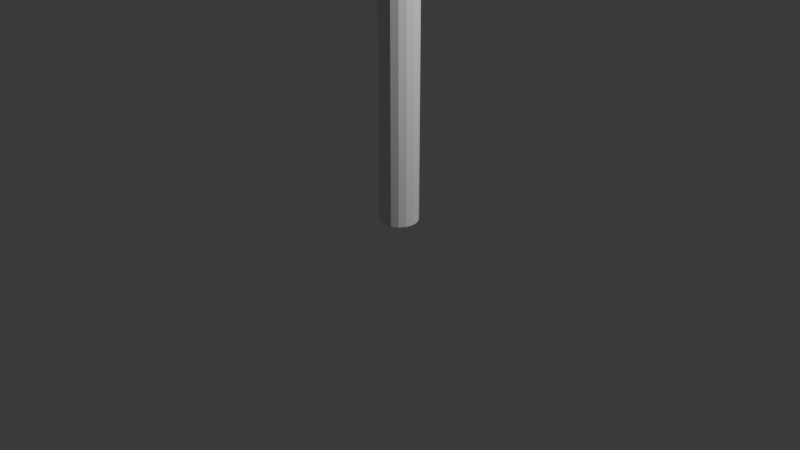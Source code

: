 # Source: guide.blend  (saved by Blender 4.5.87; exported with 4.5.12 LTS)
import bpy
from mathutils import Matrix  # noqa: F401  (used for matrix-valued properties, if any)

bpy.ops.wm.read_factory_settings(use_empty=True)
scene = bpy.context.scene
scene.name = 'Scene'

# ---- collections
col_collection = bpy.data.collections.new('Collection'); scene.collection.children.link(col_collection)

# ---- world
world_world = bpy.data.worlds.new('World'); scene.world = world_world
world_world.use_nodes = True; world_world.node_tree.nodes.clear()
_N = world_world.node_tree.nodes; _L = world_world.node_tree.links
n0 = _N.new('ShaderNodeOutputWorld'); n0.name = 'World Output'; n0.location = (200, 100)
n1 = _N.new('ShaderNodeBackground'); n1.name = 'Background'; n1.location = (-200, 100)
n1.inputs[0].default_value = (0.05088, 0.05088, 0.05088, 1.0)
_L.new(n1.outputs[0], n0.inputs[0])
n0.is_active_output = True
world_world.color = (0.05088, 0.05088, 0.05088)
world_world.sun_shadow_jitter_overblur = 0.0

# ---- cameras
cam_camera = bpy.data.cameras.new('Camera')
cam_camera.clip_end = 100.0
cam_camera.ortho_scale = 7.314

# ---- lights
light_light = bpy.data.lights.new('Light', 'POINT')
light_light.energy = 1000.0
light_light.shadow_soft_size = 0.1

# ---- meshes
me_cylinder_001 = bpy.data.meshes.new('Cylinder.001')
me_cylinder_001.from_pydata([(4.47e-09, 0.2, 0.0), (4.47e-09, 0.2, 7.0), (0.07654, 0.1848, 0.0), (0.07654, 0.1848, 7.0), (0.1414, 0.1414, 0.0), (0.1414, 0.1414, 7.0), (0.1848, 0.07654, 0.0), (0.1848, 0.07654, 7.0), (0.2, 5.96e-09, 0.0), (0.2, 5.96e-09, 7.0), (0.1848, -0.07654, 0.0), (0.1848, -0.07654, 7.0), (0.1414, -0.1414, 0.0), (0.1414, -0.1414, 7.0), (0.07654, -0.1848, 0.0), (0.07654, -0.1848, 7.0), (4.47e-09, -0.2, 0.0), (4.47e-09, -0.2, 7.0), (-0.07654, -0.1848, 0.0), (-0.07654, -0.1848, 7.0), (-0.1414, -0.1414, 0.0), (-0.1414, -0.1414, 7.0), (-0.1848, -0.07654, 0.0), (-0.1848, -0.07654, 7.0), (-0.2, 5.96e-09, 0.0), (-0.2, 5.96e-09, 7.0), (-0.1848, 0.07654, 0.0), (-0.1848, 0.07654, 7.0), (-0.1414, 0.1414, 0.0), (-0.1414, 0.1414, 7.0), (-0.07654, 0.1848, 0.0), (-0.07654, 0.1848, 7.0), (2.235e-09, 0.0, 5.35), (2.235e-09, -3.0, 5.35), (0.03827, 0.0, 5.342), (0.03827, -3.0, 5.342), (0.07071, 0.0, 5.321), (0.07071, -3.0, 5.321), (0.09239, 0.0, 5.288), (0.09239, -3.0, 5.288), (0.1, 0.0, 5.25), (0.1, -3.0, 5.25), (0.09239, 0.0, 5.212), (0.09239, -3.0, 5.212), (0.07071, 0.0, 5.179), (0.07071, -3.0, 5.179), (0.03827, 0.0, 5.158), (0.03827, -3.0, 5.158), (2.235e-09, 0.0, 5.15), (2.235e-09, -3.0, 5.15), (-0.03827, 0.0, 5.158), (-0.03827, -3.0, 5.158), (-0.07071, 0.0, 5.179), (-0.07071, -3.0, 5.179), (-0.09239, 0.0, 5.212), (-0.09239, -3.0, 5.212), (-0.1, 0.0, 5.25), (-0.1, -3.0, 5.25), (-0.09239, 0.0, 5.288), (-0.09239, -3.0, 5.288), (-0.07071, 0.0, 5.321), (-0.07071, -3.0, 5.321), (-0.03827, 0.0, 5.342), (-0.03827, -3.0, 5.342), (2.235e-08, -4.582e-07, 6.35), (2.235e-08, -3.0, 6.35), (0.03827, -4.582e-07, 6.342), (0.03827, -3.0, 6.342), (0.07071, -4.582e-07, 6.321), (0.07071, -3.0, 6.321), (0.09239, -4.582e-07, 6.288), (0.09239, -3.0, 6.288), (0.1, -4.582e-07, 6.25), (0.1, -3.0, 6.25), (0.09239, -4.582e-07, 6.212), (0.09239, -3.0, 6.212), (0.07071, -4.582e-07, 6.179), (0.07071, -3.0, 6.179), (0.03827, -4.582e-07, 6.158), (0.03827, -3.0, 6.158), (2.235e-08, -4.582e-07, 6.15), (2.235e-08, -3.0, 6.15), (-0.03827, -4.582e-07, 6.158), (-0.03827, -3.0, 6.158), (-0.07071, -4.582e-07, 6.179), (-0.07071, -3.0, 6.179), (-0.09239, -4.582e-07, 6.212), (-0.09239, -3.0, 6.212), (-0.1, -4.582e-07, 6.25), (-0.1, -3.0, 6.25), (-0.09239, -4.582e-07, 6.288), (-0.09239, -3.0, 6.288), (-0.07071, -4.582e-07, 6.321), (-0.07071, -3.0, 6.321), (-0.03827, -4.582e-07, 6.342), (-0.03827, -3.0, 6.342)], [], [(0, 1, 3, 2), (2, 3, 5, 4), (4, 5, 7, 6), (6, 7, 9, 8), (8, 9, 11, 10), (10, 11, 13, 12), (12, 13, 15, 14), (14, 15, 17, 16), (16, 17, 19, 18), (18, 19, 21, 20), (20, 21, 23, 22), (22, 23, 25, 24), (24, 25, 27, 26), (26, 27, 29, 28), (3, 1, 31, 29, 27, 25, 23, 21, 19, 17, 15, 13, 11, 9, 7, 5), (28, 29, 31, 30), (30, 31, 1, 0), (0, 2, 4, 6, 8, 10, 12, 14, 16, 18, 20, 22, 24, 26, 28, 30), (32, 33, 35, 34), (34, 35, 37, 36), (36, 37, 39, 38), (38, 39, 41, 40), (40, 41, 43, 42), (42, 43, 45, 44), (44, 45, 47, 46), (46, 47, 49, 48), (48, 49, 51, 50), (50, 51, 53, 52), (52, 53, 55, 54), (54, 55, 57, 56), (56, 57, 59, 58), (58, 59, 61, 60), (35, 33, 63, 61, 59, 57, 55, 53, 51, 49, 47, 45, 43, 41, 39, 37), (60, 61, 63, 62), (62, 63, 33, 32), (32, 34, 36, 38, 40, 42, 44, 46, 48, 50, 52, 54, 56, 58, 60, 62), (64, 65, 67, 66), (66, 67, 69, 68), (68, 69, 71, 70), (70, 71, 73, 72), (72, 73, 75, 74), (74, 75, 77, 76), (76, 77, 79, 78), (78, 79, 81, 80), (80, 81, 83, 82), (82, 83, 85, 84), (84, 85, 87, 86), (86, 87, 89, 88), (88, 89, 91, 90), (90, 91, 93, 92), (67, 65, 95, 93, 91, 89, 87, 85, 83, 81, 79, 77, 75, 73, 71, 69), (92, 93, 95, 94), (94, 95, 65, 64), (64, 66, 68, 70, 72, 74, 76, 78, 80, 82, 84, 86, 88, 90, 92, 94)])
_uv = me_cylinder_001.uv_layers.new(name='UVMap')
_uv.uv.foreach_set('vector', [1.0, 0.5, 1.0, 1.0, 0.9375, 1.0, 0.9375, 0.5, 0.9375, 0.5, 0.9375, 1.0, 0.875, 1.0, 0.875, 0.5, 0.875, 0.5, 0.875, 1.0, 0.8125, 1.0, 0.8125, 0.5, 0.8125, 0.5, 0.8125, 1.0, 0.75, 1.0, 0.75, 0.5, 0.75, 0.5, 0.75, 1.0, 0.6875, 1.0, 0.6875, 0.5, 0.6875, 0.5, 0.6875, 1.0, 0.625, 1.0, 0.625, 0.5, 0.625, 0.5, 0.625, 1.0, 0.5625, 1.0, 0.5625, 0.5, 0.5625, 0.5, 0.5625, 1.0, 0.5, 1.0, 0.5, 0.5, 0.5, 0.5, 0.5, 1.0, 0.4375, 1.0, 0.4375, 0.5, 0.4375, 0.5, 0.4375, 1.0, 0.375, 1.0, 0.375, 0.5, 0.375, 0.5, 0.375, 1.0, 0.3125, 1.0, 0.3125, 0.5, 0.3125, 0.5, 0.3125, 1.0, 0.25, 1.0, 0.25, 0.5, 0.25, 0.5, 0.25, 1.0, 0.1875, 1.0, 0.1875, 0.5, 0.1875, 0.5, 0.1875, 1.0, 0.125, 1.0, 0.125, 0.5, 0.3418, 0.4717, 0.25, 0.49, 0.1582, 0.4717, 0.08029, 0.4197, 0.02827, 0.3418, 0.01, 0.25, 0.02827, 0.1582, 0.08029, 0.08029, 0.1582, 0.02827, 0.25, 0.01, 0.3418, 0.02827, 0.4197, 0.08029, 0.4717, 0.1582, 0.49, 0.25, 0.4717, 0.3418, 0.4197, 0.4197, 0.125, 0.5, 0.125, 1.0, 0.0625, 1.0, 0.0625, 0.5, 0.0625, 0.5, 0.0625, 1.0, 0.0, 1.0, 0.0, 0.5, 0.75, 0.49, 0.8418, 0.4717, 0.9197, 0.4197, 0.9717, 0.3418, 0.99, 0.25, 0.9717, 0.1582, 0.9197, 0.08029, 0.8418, 0.02827, 0.75, 0.01, 0.6582, 0.02827, 0.5803, 0.08029, 0.5283, 0.1582, 0.51, 0.25, 0.5283, 0.3418, 0.5803, 0.4197, 0.6582, 0.4717, 1.0, 0.5, 1.0, 1.0, 0.9375, 1.0, 0.9375, 0.5, 0.9375, 0.5, 0.9375, 1.0, 0.875, 1.0, 0.875, 0.5, 0.875, 0.5, 0.875, 1.0, 0.8125, 1.0, 0.8125, 0.5, 0.8125, 0.5, 0.8125, 1.0, 0.75, 1.0, 0.75, 0.5, 0.75, 0.5, 0.75, 1.0, 0.6875, 1.0, 0.6875, 0.5, 0.6875, 0.5, 0.6875, 1.0, 0.625, 1.0, 0.625, 0.5, 0.625, 0.5, 0.625, 1.0, 0.5625, 1.0, 0.5625, 0.5, 0.5625, 0.5, 0.5625, 1.0, 0.5, 1.0, 0.5, 0.5, 0.5, 0.5, 0.5, 1.0, 0.4375, 1.0, 0.4375, 0.5, 0.4375, 0.5, 0.4375, 1.0, 0.375, 1.0, 0.375, 0.5, 0.375, 0.5, 0.375, 1.0, 0.3125, 1.0, 0.3125, 0.5, 0.3125, 0.5, 0.3125, 1.0, 0.25, 1.0, 0.25, 0.5, 0.25, 0.5, 0.25, 1.0, 0.1875, 1.0, 0.1875, 0.5, 0.1875, 0.5, 0.1875, 1.0, 0.125, 1.0, 0.125, 0.5, 0.3418, 0.4717, 0.25, 0.49, 0.1582, 0.4717, 0.08029, 0.4197, 0.02827, 0.3418, 0.01, 0.25, 0.02827, 0.1582, 0.08029, 0.08029, 0.1582, 0.02827, 0.25, 0.01, 0.3418, 0.02827, 0.4197, 0.08029, 0.4717, 0.1582, 0.49, 0.25, 0.4717, 0.3418, 0.4197, 0.4197, 0.125, 0.5, 0.125, 1.0, 0.0625, 1.0, 0.0625, 0.5, 0.0625, 0.5, 0.0625, 1.0, 0.0, 1.0, 0.0, 0.5, 0.75, 0.49, 0.8418, 0.4717, 0.9197, 0.4197, 0.9717, 0.3418, 0.99, 0.25, 0.9717, 0.1582, 0.9197, 0.08029, 0.8418, 0.02827, 0.75, 0.01, 0.6582, 0.02827, 0.5803, 0.08029, 0.5283, 0.1582, 0.51, 0.25, 0.5283, 0.3418, 0.5803, 0.4197, 0.6582, 0.4717, 1.0, 0.5, 1.0, 1.0, 0.9375, 1.0, 0.9375, 0.5, 0.9375, 0.5, 0.9375, 1.0, 0.875, 1.0, 0.875, 0.5, 0.875, 0.5, 0.875, 1.0, 0.8125, 1.0, 0.8125, 0.5, 0.8125, 0.5, 0.8125, 1.0, 0.75, 1.0, 0.75, 0.5, 0.75, 0.5, 0.75, 1.0, 0.6875, 1.0, 0.6875, 0.5, 0.6875, 0.5, 0.6875, 1.0, 0.625, 1.0, 0.625, 0.5, 0.625, 0.5, 0.625, 1.0, 0.5625, 1.0, 0.5625, 0.5, 0.5625, 0.5, 0.5625, 1.0, 0.5, 1.0, 0.5, 0.5, 0.5, 0.5, 0.5, 1.0, 0.4375, 1.0, 0.4375, 0.5, 0.4375, 0.5, 0.4375, 1.0, 0.375, 1.0, 0.375, 0.5, 0.375, 0.5, 0.375, 1.0, 0.3125, 1.0, 0.3125, 0.5, 0.3125, 0.5, 0.3125, 1.0, 0.25, 1.0, 0.25, 0.5, 0.25, 0.5, 0.25, 1.0, 0.1875, 1.0, 0.1875, 0.5, 0.1875, 0.5, 0.1875, 1.0, 0.125, 1.0, 0.125, 0.5, 0.3418, 0.4717, 0.25, 0.49, 0.1582, 0.4717, 0.08029, 0.4197, 0.02827, 0.3418, 0.01, 0.25, 0.02827, 0.1582, 0.08029, 0.08029, 0.1582, 0.02827, 0.25, 0.01, 0.3418, 0.02827, 0.4197, 0.08029, 0.4717, 0.1582, 0.49, 0.25, 0.4717, 0.3418, 0.4197, 0.4197, 0.125, 0.5, 0.125, 1.0, 0.0625, 1.0, 0.0625, 0.5, 0.0625, 0.5, 0.0625, 1.0, 0.0, 1.0, 0.0, 0.5, 0.75, 0.49, 0.8418, 0.4717, 0.9197, 0.4197, 0.9717, 0.3418, 0.99, 0.25, 0.9717, 0.1582, 0.9197, 0.08029, 0.8418, 0.02827, 0.75, 0.01, 0.6582, 0.02827, 0.5803, 0.08029, 0.5283, 0.1582, 0.51, 0.25, 0.5283, 0.3418, 0.5803, 0.4197, 0.6582, 0.4717])
me_cylinder_001.update()

# ---- objects
ob_light = bpy.data.objects.new('Light', light_light)
ob_camera = bpy.data.objects.new('Camera', cam_camera)
ob_pole = bpy.data.objects.new('pole', me_cylinder_001)

# ---- transforms, parenting, visibility, modifiers, constraints
ob_light.location = (4.076, 1.005, 5.904)
ob_light.rotation_euler = (0.6503, 0.05522, 1.866)
ob_light.lock_rotations_4d = False
ob_light.empty_display_type = 'ARROWS'
ob_light.color = (0.0, 0.0, 0.0, 0.0)
ob_light.lineart.crease_threshold = 0.0
ob_camera.location = (7.359, -6.926, 4.958)
ob_camera.rotation_euler = (1.109, 0.0, 0.8149)
ob_camera.lock_rotations_4d = False
ob_camera.empty_display_type = 'ARROWS'
ob_camera.color = (0.0, 0.0, 0.0, 0.0)
ob_camera.display_type = 'WIRE'
ob_camera.lineart.crease_threshold = 0.0
ob_pole.location = (0.0, 0.0, 0.0)
ob_pole.rotation_euler = (0.0, -0.0, 1.571)

# ---- collection membership
col_collection.objects.link(ob_light)
col_collection.objects.link(ob_camera)
col_collection.objects.link(ob_pole)

# ---- scene / render settings (as saved in the file)
scene.camera = ob_camera
scene.frame_start = 1; scene.frame_end = 250; scene.frame_set(1)
scene.render.engine = 'BLENDER_EEVEE_NEXT'
bpy.context.view_layer.update()
